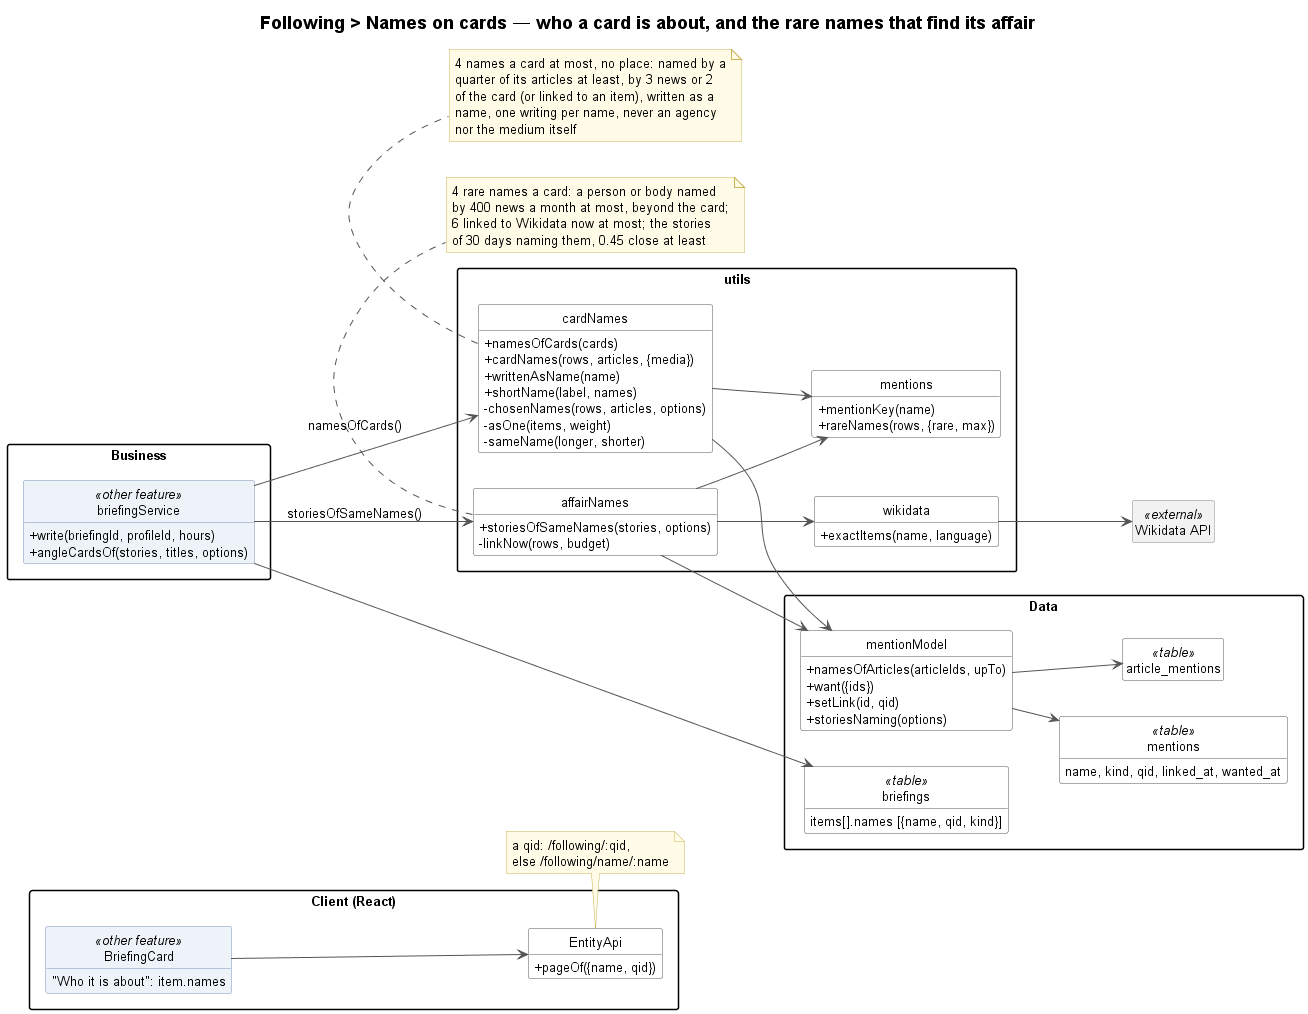

The diagram above was rendered by PlantUML. Its source (embedded in the PNG):
@startuml following-names-on-cards-class
!include ../../_style/class.iuml
left to right direction
title Following > Names on cards — who a card is about, and the rare names that find its affair

package "Client (React)" {
    class BriefingCard <<other feature>> {
        "Who it is about": item.names
    }
    class EntityApi {
        + pageOf({name, qid})
    }
}
note bottom of EntityApi
    a qid: /following/:qid,
    else /following/name/:name
end note

package "Business" {
    class briefingService <<other feature>> {
        + write(briefingId, profileId, hours)
        + angleCardsOf(stories, titles, options)
    }
}

package "utils" {
    class cardNames {
        + namesOfCards(cards)
        + cardNames(rows, articles, {media})
        + writtenAsName(name)
        + shortName(label, names)
        - chosenNames(rows, articles, options)
        - asOne(items, weight)
        - sameName(longer, shorter)
    }
    class affairNames {
        + storiesOfSameNames(stories, options)
        - linkNow(rows, budget)
    }
    class mentions {
        + mentionKey(name)
        + rareNames(rows, {rare, max})
    }
    class wikidata {
        + exactItems(name, language)
    }
}
note bottom of cardNames
    4 names a card at most, no place: named by a
    quarter of its articles at least, by 3 news or 2
    of the card (or linked to an item), written as a
    name, one writing per name, never an agency
    nor the medium itself
end note
note bottom of affairNames
    4 rare names a card: a person or body named
    by 400 news a month at most, beyond the card;
    6 linked to Wikidata now at most; the stories
    of 30 days naming them, 0.45 close at least
end note

package "Data" {
    class mentionModel {
        + namesOfArticles(articleIds, upTo)
        + want({ids})
        + setLink(id, qid)
        + storiesNaming(options)
    }
    class "mentions" as mentionsTable <<table>> {
        name, kind, qid, linked_at, wanted_at
    }
    class "article_mentions" as am <<table>>
    class "briefings" as briefings <<table>> {
        items[].names [{name, qid, kind}]
    }
}

class "Wikidata API" as WikidataApi <<external>>

BriefingCard --> EntityApi
briefingService --> cardNames : namesOfCards()
briefingService --> affairNames : storiesOfSameNames()
briefingService --> briefings
cardNames --> mentions
cardNames --> mentionModel
affairNames --> mentions
affairNames --> wikidata
affairNames --> mentionModel
wikidata --> WikidataApi
mentionModel --> mentionsTable
mentionModel --> am
@enduml